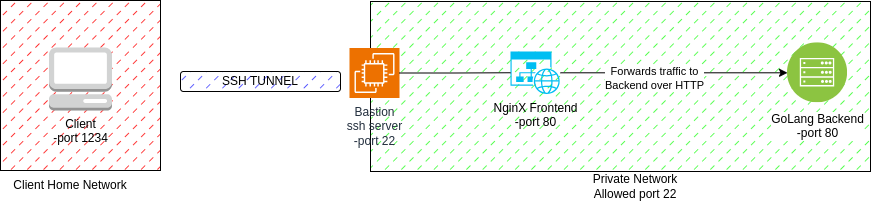

The diagram above was exported from draw.io. Its source (the exported page's mxGraphModel, read from the mxfile embedded in the PNG):
<mxGraphModel dx="997" dy="750" grid="1" gridSize="10" guides="1" tooltips="1" connect="1" arrows="1" fold="1" page="1" pageScale="1" pageWidth="827" pageHeight="1169" math="0" shadow="0">
  <root>
    <mxCell id="0" />
    <mxCell id="1" parent="0" />
    <mxCell id="ulZudvsyo2AEAEUTXorU-6" value="" style="rounded=0;whiteSpace=wrap;html=1;gradientColor=none;gradientDirection=east;fillColor=#2BFF24;fillStyle=dashed;" vertex="1" parent="1">
      <mxGeometry x="410" y="190" width="500" height="170" as="geometry" />
    </mxCell>
    <mxCell id="ulZudvsyo2AEAEUTXorU-1" value="" style="rounded=0;whiteSpace=wrap;html=1;strokeColor=default;fillColor=#ff0000;fillStyle=dashed;" vertex="1" parent="1">
      <mxGeometry x="40" y="189" width="160" height="170" as="geometry" />
    </mxCell>
    <mxCell id="ulZudvsyo2AEAEUTXorU-4" style="edgeStyle=orthogonalEdgeStyle;rounded=0;orthogonalLoop=1;jettySize=auto;html=1;" edge="1" parent="1" source="ulZudvsyo2AEAEUTXorU-2" target="ulZudvsyo2AEAEUTXorU-3">
      <mxGeometry relative="1" as="geometry" />
    </mxCell>
    <mxCell id="ulZudvsyo2AEAEUTXorU-5" value="Forwards traffic to&lt;br&gt;Backend over HTTP" style="edgeLabel;html=1;align=center;verticalAlign=middle;resizable=0;points=[];" vertex="1" connectable="0" parent="ulZudvsyo2AEAEUTXorU-4">
      <mxGeometry x="-0.18" y="-5" relative="1" as="geometry">
        <mxPoint as="offset" />
      </mxGeometry>
    </mxCell>
    <mxCell id="ulZudvsyo2AEAEUTXorU-3" value="&lt;font color=&quot;#000000&quot;&gt;GoLang Backend&lt;br&gt;-port 80&lt;br&gt;&lt;/font&gt;" style="image;aspect=fixed;perimeter=ellipsePerimeter;html=1;align=center;shadow=0;dashed=0;fontColor=#4277BB;labelBackgroundColor=default;fontSize=12;spacingTop=3;image=img/lib/ibm/infrastructure/mobile_backend.svg;" vertex="1" parent="1">
      <mxGeometry x="827" y="231.25" width="60" height="60" as="geometry" />
    </mxCell>
    <mxCell id="ulZudvsyo2AEAEUTXorU-2" value="NginX Frontend&lt;br&gt;-port 80" style="verticalLabelPosition=bottom;html=1;verticalAlign=top;align=center;strokeColor=none;fillColor=#00BEF2;shape=mxgraph.azure.website_generic;pointerEvents=1;" vertex="1" parent="1">
      <mxGeometry x="550" y="240" width="50" height="42.5" as="geometry" />
    </mxCell>
    <mxCell id="ulZudvsyo2AEAEUTXorU-8" value="Client&lt;br&gt;-port 1234" style="outlineConnect=0;dashed=0;verticalLabelPosition=bottom;verticalAlign=top;align=center;html=1;shape=mxgraph.aws3.management_console;fillColor=#D2D3D3;gradientColor=none;" vertex="1" parent="1">
      <mxGeometry x="88.5" y="236" width="63" height="63" as="geometry" />
    </mxCell>
    <mxCell id="ulZudvsyo2AEAEUTXorU-9" value="Bastion&lt;br&gt;ssh server&lt;br&gt;-port 22" style="sketch=0;points=[[0,0,0],[0.25,0,0],[0.5,0,0],[0.75,0,0],[1,0,0],[0,1,0],[0.25,1,0],[0.5,1,0],[0.75,1,0],[1,1,0],[0,0.25,0],[0,0.5,0],[0,0.75,0],[1,0.25,0],[1,0.5,0],[1,0.75,0]];outlineConnect=0;fontColor=#232F3E;fillColor=#ED7100;strokeColor=#ffffff;dashed=0;verticalLabelPosition=bottom;verticalAlign=top;align=center;html=1;fontSize=12;fontStyle=0;aspect=fixed;shape=mxgraph.aws4.resourceIcon;resIcon=mxgraph.aws4.ec2;" vertex="1" parent="1">
      <mxGeometry x="389" y="236.5" width="50" height="50" as="geometry" />
    </mxCell>
    <mxCell id="ulZudvsyo2AEAEUTXorU-10" value="Private Network&lt;br&gt;Allowed port 22" style="text;html=1;strokeColor=none;fillColor=none;align=center;verticalAlign=middle;whiteSpace=wrap;rounded=0;" vertex="1" parent="1">
      <mxGeometry x="600" y="360" width="150" height="30" as="geometry" />
    </mxCell>
    <mxCell id="ulZudvsyo2AEAEUTXorU-11" style="edgeStyle=orthogonalEdgeStyle;rounded=0;orthogonalLoop=1;jettySize=auto;html=1;entryX=0;entryY=0.5;entryDx=0;entryDy=0;entryPerimeter=0;endArrow=none;endFill=0;" edge="1" parent="1" source="ulZudvsyo2AEAEUTXorU-9" target="ulZudvsyo2AEAEUTXorU-2">
      <mxGeometry relative="1" as="geometry" />
    </mxCell>
    <mxCell id="ulZudvsyo2AEAEUTXorU-12" value="Client Home Network" style="text;html=1;strokeColor=none;fillColor=none;align=center;verticalAlign=middle;whiteSpace=wrap;rounded=0;" vertex="1" parent="1">
      <mxGeometry x="50" y="359" width="120" height="30" as="geometry" />
    </mxCell>
    <mxCell id="ulZudvsyo2AEAEUTXorU-13" value="SSH TUNNEL" style="rounded=1;whiteSpace=wrap;html=1;strokeColor=default;fillStyle=dashed;fillColor=#3333FF;" vertex="1" parent="1">
      <mxGeometry x="220" y="260" width="160" height="20" as="geometry" />
    </mxCell>
    <mxCell id="ulZudvsyo2AEAEUTXorU-14" style="edgeStyle=orthogonalEdgeStyle;rounded=0;orthogonalLoop=1;jettySize=auto;html=1;exitX=0.5;exitY=1;exitDx=0;exitDy=0;" edge="1" parent="1" source="ulZudvsyo2AEAEUTXorU-13" target="ulZudvsyo2AEAEUTXorU-13">
      <mxGeometry relative="1" as="geometry" />
    </mxCell>
  </root>
</mxGraphModel>